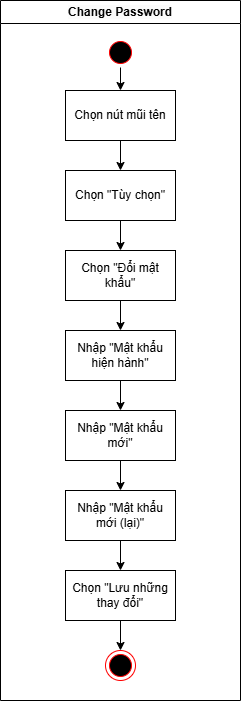

The diagram above was exported from draw.io. Its source (the exported page's mxGraphModel, read from the mxfile embedded in the PNG):
<mxGraphModel dx="2842" dy="1066" grid="1" gridSize="10" guides="1" tooltips="1" connect="1" arrows="1" fold="1" page="1" pageScale="1" pageWidth="850" pageHeight="1100" math="0" shadow="0">
  <root>
    <mxCell id="0" />
    <mxCell id="1" parent="0" />
    <mxCell id="vnxfd0HEMJ5PdntdErWz-36" value="&lt;span style=&quot;color: rgb(0, 0, 0); font-family: Helvetica; font-size: 12px; font-style: normal; font-variant-ligatures: normal; font-variant-caps: normal; font-weight: 700; letter-spacing: normal; orphans: 2; text-align: center; text-indent: 0px; text-transform: none; widows: 2; word-spacing: 0px; -webkit-text-stroke-width: 0px; white-space: normal; background-color: rgb(251, 251, 251); text-decoration-thickness: initial; text-decoration-style: initial; text-decoration-color: initial; display: inline !important; float: none;&quot;&gt;Change Password&lt;/span&gt;" style="swimlane;whiteSpace=wrap;html=1;startSize=23;" parent="1" vertex="1">
      <mxGeometry x="-330" y="90" width="240" height="700" as="geometry" />
    </mxCell>
    <mxCell id="UAYoEDKqUzmaGkKo35VX-1" style="edgeStyle=orthogonalEdgeStyle;rounded=0;orthogonalLoop=1;jettySize=auto;html=1;" parent="vnxfd0HEMJ5PdntdErWz-36" source="vnxfd0HEMJ5PdntdErWz-39" target="vnxfd0HEMJ5PdntdErWz-42" edge="1">
      <mxGeometry relative="1" as="geometry" />
    </mxCell>
    <mxCell id="vnxfd0HEMJ5PdntdErWz-39" value="" style="ellipse;html=1;shape=startState;fillColor=#000000;strokeColor=#ff0000;" parent="vnxfd0HEMJ5PdntdErWz-36" vertex="1">
      <mxGeometry x="105" y="37" width="30" height="30" as="geometry" />
    </mxCell>
    <mxCell id="vnxfd0HEMJ5PdntdErWz-50" style="edgeStyle=orthogonalEdgeStyle;rounded=0;orthogonalLoop=1;jettySize=auto;html=1;" parent="vnxfd0HEMJ5PdntdErWz-36" source="vnxfd0HEMJ5PdntdErWz-42" target="vnxfd0HEMJ5PdntdErWz-43" edge="1">
      <mxGeometry relative="1" as="geometry" />
    </mxCell>
    <mxCell id="vnxfd0HEMJ5PdntdErWz-42" value="Chọn nút mũi tên" style="html=1;whiteSpace=wrap;" parent="vnxfd0HEMJ5PdntdErWz-36" vertex="1">
      <mxGeometry x="65" y="90" width="110" height="50" as="geometry" />
    </mxCell>
    <mxCell id="vnxfd0HEMJ5PdntdErWz-51" style="edgeStyle=orthogonalEdgeStyle;rounded=0;orthogonalLoop=1;jettySize=auto;html=1;" parent="vnxfd0HEMJ5PdntdErWz-36" source="vnxfd0HEMJ5PdntdErWz-43" target="vnxfd0HEMJ5PdntdErWz-44" edge="1">
      <mxGeometry relative="1" as="geometry" />
    </mxCell>
    <mxCell id="vnxfd0HEMJ5PdntdErWz-43" value="Chọn &quot;Tùy chọn&quot;" style="html=1;whiteSpace=wrap;" parent="vnxfd0HEMJ5PdntdErWz-36" vertex="1">
      <mxGeometry x="65" y="170" width="110" height="50" as="geometry" />
    </mxCell>
    <mxCell id="3Cg_kb7VUf9CRmTFkZv8-3" style="edgeStyle=orthogonalEdgeStyle;rounded=0;orthogonalLoop=1;jettySize=auto;html=1;" parent="vnxfd0HEMJ5PdntdErWz-36" source="vnxfd0HEMJ5PdntdErWz-44" target="3Cg_kb7VUf9CRmTFkZv8-1" edge="1">
      <mxGeometry relative="1" as="geometry" />
    </mxCell>
    <mxCell id="vnxfd0HEMJ5PdntdErWz-44" value="Chọn &quot;Đổi mật khẩu&quot;" style="html=1;whiteSpace=wrap;" parent="vnxfd0HEMJ5PdntdErWz-36" vertex="1">
      <mxGeometry x="65" y="250" width="110" height="50" as="geometry" />
    </mxCell>
    <mxCell id="vnxfd0HEMJ5PdntdErWz-53" style="edgeStyle=orthogonalEdgeStyle;rounded=0;orthogonalLoop=1;jettySize=auto;html=1;" parent="vnxfd0HEMJ5PdntdErWz-36" source="vnxfd0HEMJ5PdntdErWz-45" target="vnxfd0HEMJ5PdntdErWz-46" edge="1">
      <mxGeometry relative="1" as="geometry" />
    </mxCell>
    <mxCell id="vnxfd0HEMJ5PdntdErWz-45" value="Nhập &quot;Mật khẩu mới&quot;" style="html=1;whiteSpace=wrap;" parent="vnxfd0HEMJ5PdntdErWz-36" vertex="1">
      <mxGeometry x="65" y="410" width="110" height="50" as="geometry" />
    </mxCell>
    <mxCell id="vnxfd0HEMJ5PdntdErWz-54" style="edgeStyle=orthogonalEdgeStyle;rounded=0;orthogonalLoop=1;jettySize=auto;html=1;" parent="vnxfd0HEMJ5PdntdErWz-36" source="vnxfd0HEMJ5PdntdErWz-46" target="vnxfd0HEMJ5PdntdErWz-47" edge="1">
      <mxGeometry relative="1" as="geometry" />
    </mxCell>
    <mxCell id="vnxfd0HEMJ5PdntdErWz-46" value="Nhập &quot;Mật khẩu mới (lại)&quot;" style="html=1;whiteSpace=wrap;" parent="vnxfd0HEMJ5PdntdErWz-36" vertex="1">
      <mxGeometry x="65" y="490" width="110" height="50" as="geometry" />
    </mxCell>
    <mxCell id="UAYoEDKqUzmaGkKo35VX-3" style="edgeStyle=orthogonalEdgeStyle;rounded=0;orthogonalLoop=1;jettySize=auto;html=1;" parent="vnxfd0HEMJ5PdntdErWz-36" source="vnxfd0HEMJ5PdntdErWz-47" target="vnxfd0HEMJ5PdntdErWz-38" edge="1">
      <mxGeometry relative="1" as="geometry" />
    </mxCell>
    <mxCell id="vnxfd0HEMJ5PdntdErWz-47" value="Chọn &quot;Lưu những thay đổi&quot;" style="html=1;whiteSpace=wrap;" parent="vnxfd0HEMJ5PdntdErWz-36" vertex="1">
      <mxGeometry x="65" y="570" width="110" height="50" as="geometry" />
    </mxCell>
    <mxCell id="vnxfd0HEMJ5PdntdErWz-38" value="" style="ellipse;html=1;shape=endState;fillColor=#000000;strokeColor=#ff0000;" parent="vnxfd0HEMJ5PdntdErWz-36" vertex="1">
      <mxGeometry x="105" y="650" width="30" height="30" as="geometry" />
    </mxCell>
    <mxCell id="3Cg_kb7VUf9CRmTFkZv8-4" style="edgeStyle=orthogonalEdgeStyle;rounded=0;orthogonalLoop=1;jettySize=auto;html=1;" parent="vnxfd0HEMJ5PdntdErWz-36" source="3Cg_kb7VUf9CRmTFkZv8-1" target="vnxfd0HEMJ5PdntdErWz-45" edge="1">
      <mxGeometry relative="1" as="geometry" />
    </mxCell>
    <mxCell id="3Cg_kb7VUf9CRmTFkZv8-1" value="Nhập &quot;Mật khẩu hiện hành&quot;" style="html=1;whiteSpace=wrap;" parent="vnxfd0HEMJ5PdntdErWz-36" vertex="1">
      <mxGeometry x="65" y="330" width="110" height="50" as="geometry" />
    </mxCell>
  </root>
</mxGraphModel>